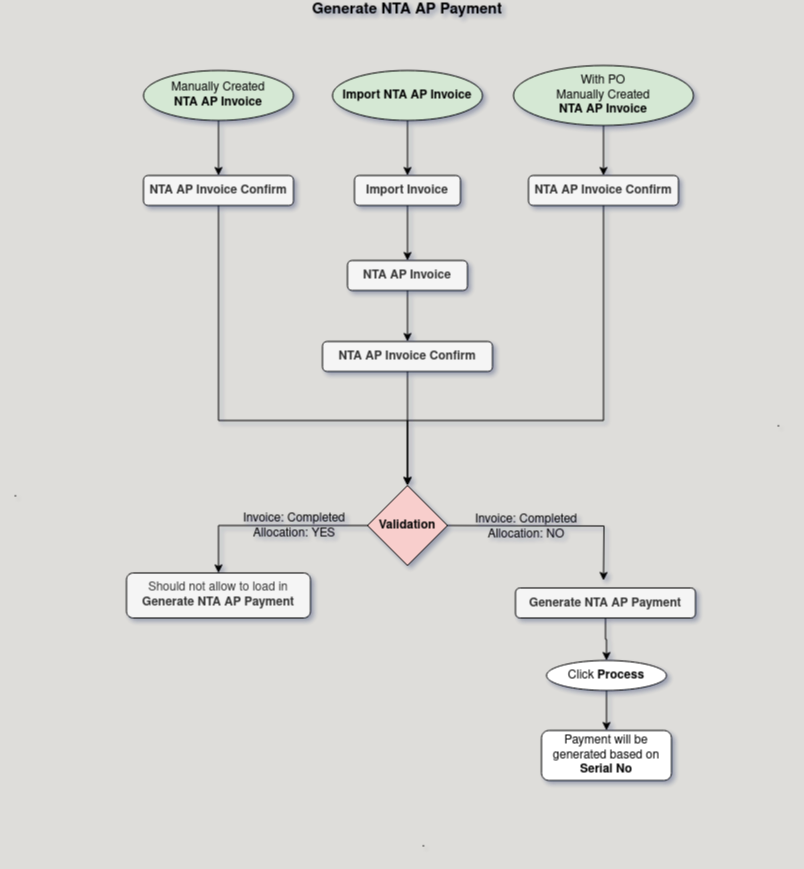

The diagram above was exported from draw.io. Its source (the exported page's mxGraphModel, read from the mxfile embedded in the PNG):
<mxGraphModel dx="1908" dy="1230" grid="1" gridSize="10" guides="1" tooltips="1" connect="1" arrows="1" fold="1" page="1" pageScale="1" pageWidth="827" pageHeight="1169" background="#deddda" math="0" shadow="1">
  <root>
    <mxCell id="WIyWlLk6GJQsqaUBKTNV-0" />
    <mxCell id="WIyWlLk6GJQsqaUBKTNV-1" parent="WIyWlLk6GJQsqaUBKTNV-0" />
    <mxCell id="zMmv4UTjwktglTN3xPC1-0" value="&lt;b&gt;Generate NTA AP Payment&lt;/b&gt;" style="text;html=1;align=center;verticalAlign=middle;whiteSpace=wrap;rounded=0;fontSize=15;shadow=0;textShadow=0;" vertex="1" parent="WIyWlLk6GJQsqaUBKTNV-1">
      <mxGeometry x="306" y="20" width="216" height="20" as="geometry" />
    </mxCell>
    <mxCell id="zMmv4UTjwktglTN3xPC1-26" style="edgeStyle=orthogonalEdgeStyle;rounded=0;orthogonalLoop=1;jettySize=auto;html=1;exitX=0.5;exitY=1;exitDx=0;exitDy=0;" edge="1" parent="WIyWlLk6GJQsqaUBKTNV-1" source="zMmv4UTjwktglTN3xPC1-1" target="zMmv4UTjwktglTN3xPC1-6">
      <mxGeometry relative="1" as="geometry" />
    </mxCell>
    <mxCell id="zMmv4UTjwktglTN3xPC1-1" value="Manually Created&lt;br&gt;&lt;b&gt;NTA AP Invoice&lt;/b&gt;" style="ellipse;whiteSpace=wrap;html=1;fillColor=#d5e8d4;strokeColor=default;" vertex="1" parent="WIyWlLk6GJQsqaUBKTNV-1">
      <mxGeometry x="150" y="90" width="150" height="50" as="geometry" />
    </mxCell>
    <mxCell id="zMmv4UTjwktglTN3xPC1-27" style="edgeStyle=orthogonalEdgeStyle;rounded=0;orthogonalLoop=1;jettySize=auto;html=1;exitX=0.5;exitY=1;exitDx=0;exitDy=0;" edge="1" parent="WIyWlLk6GJQsqaUBKTNV-1" source="zMmv4UTjwktglTN3xPC1-3" target="zMmv4UTjwktglTN3xPC1-7">
      <mxGeometry relative="1" as="geometry" />
    </mxCell>
    <mxCell id="zMmv4UTjwktglTN3xPC1-3" value="&lt;b&gt;Import NTA AP Invoice&lt;/b&gt;" style="ellipse;whiteSpace=wrap;html=1;fillColor=#d5e8d4;strokeColor=default;" vertex="1" parent="WIyWlLk6GJQsqaUBKTNV-1">
      <mxGeometry x="339" y="90" width="150" height="50" as="geometry" />
    </mxCell>
    <mxCell id="zMmv4UTjwktglTN3xPC1-31" style="edgeStyle=orthogonalEdgeStyle;rounded=0;orthogonalLoop=1;jettySize=auto;html=1;exitX=0.5;exitY=1;exitDx=0;exitDy=0;entryX=0.5;entryY=0;entryDx=0;entryDy=0;" edge="1" parent="WIyWlLk6GJQsqaUBKTNV-1" source="zMmv4UTjwktglTN3xPC1-6" target="zMmv4UTjwktglTN3xPC1-22">
      <mxGeometry relative="1" as="geometry">
        <Array as="points">
          <mxPoint x="225" y="440" />
          <mxPoint x="414" y="440" />
        </Array>
      </mxGeometry>
    </mxCell>
    <mxCell id="zMmv4UTjwktglTN3xPC1-6" value="&lt;b&gt;NTA AP Invoice Confirm&lt;/b&gt;" style="rounded=1;whiteSpace=wrap;html=1;fillColor=#f5f5f5;fontColor=#333333;strokeColor=default;" vertex="1" parent="WIyWlLk6GJQsqaUBKTNV-1">
      <mxGeometry x="150" y="195" width="150" height="30" as="geometry" />
    </mxCell>
    <mxCell id="zMmv4UTjwktglTN3xPC1-29" style="edgeStyle=orthogonalEdgeStyle;rounded=0;orthogonalLoop=1;jettySize=auto;html=1;exitX=0.5;exitY=1;exitDx=0;exitDy=0;entryX=0.5;entryY=0;entryDx=0;entryDy=0;" edge="1" parent="WIyWlLk6GJQsqaUBKTNV-1" source="zMmv4UTjwktglTN3xPC1-7" target="zMmv4UTjwktglTN3xPC1-8">
      <mxGeometry relative="1" as="geometry" />
    </mxCell>
    <mxCell id="zMmv4UTjwktglTN3xPC1-7" value="&lt;b&gt;Import Invoice&lt;/b&gt;" style="rounded=1;whiteSpace=wrap;html=1;fillColor=#f5f5f5;fontColor=#333333;strokeColor=default;" vertex="1" parent="WIyWlLk6GJQsqaUBKTNV-1">
      <mxGeometry x="361" y="195" width="106" height="30" as="geometry" />
    </mxCell>
    <mxCell id="zMmv4UTjwktglTN3xPC1-30" style="edgeStyle=orthogonalEdgeStyle;rounded=0;orthogonalLoop=1;jettySize=auto;html=1;exitX=0.5;exitY=1;exitDx=0;exitDy=0;" edge="1" parent="WIyWlLk6GJQsqaUBKTNV-1" source="zMmv4UTjwktglTN3xPC1-8" target="zMmv4UTjwktglTN3xPC1-9">
      <mxGeometry relative="1" as="geometry" />
    </mxCell>
    <mxCell id="zMmv4UTjwktglTN3xPC1-8" value="&lt;b&gt;NTA AP Invoice&lt;/b&gt;" style="rounded=1;whiteSpace=wrap;html=1;fillColor=#f5f5f5;fontColor=#333333;strokeColor=default;" vertex="1" parent="WIyWlLk6GJQsqaUBKTNV-1">
      <mxGeometry x="354" y="280" width="120" height="30" as="geometry" />
    </mxCell>
    <mxCell id="zMmv4UTjwktglTN3xPC1-33" style="edgeStyle=orthogonalEdgeStyle;rounded=0;orthogonalLoop=1;jettySize=auto;html=1;exitX=0.5;exitY=1;exitDx=0;exitDy=0;entryX=0.5;entryY=0;entryDx=0;entryDy=0;" edge="1" parent="WIyWlLk6GJQsqaUBKTNV-1" source="zMmv4UTjwktglTN3xPC1-9" target="zMmv4UTjwktglTN3xPC1-22">
      <mxGeometry relative="1" as="geometry" />
    </mxCell>
    <mxCell id="zMmv4UTjwktglTN3xPC1-9" value="&lt;b&gt;NTA AP Invoice Confirm&lt;/b&gt;" style="rounded=1;whiteSpace=wrap;html=1;fillColor=#f5f5f5;fontColor=#333333;strokeColor=default;" vertex="1" parent="WIyWlLk6GJQsqaUBKTNV-1">
      <mxGeometry x="329" y="361" width="170" height="30" as="geometry" />
    </mxCell>
    <mxCell id="zMmv4UTjwktglTN3xPC1-28" style="edgeStyle=orthogonalEdgeStyle;rounded=0;orthogonalLoop=1;jettySize=auto;html=1;exitX=0.5;exitY=1;exitDx=0;exitDy=0;" edge="1" parent="WIyWlLk6GJQsqaUBKTNV-1" source="zMmv4UTjwktglTN3xPC1-10" target="zMmv4UTjwktglTN3xPC1-16">
      <mxGeometry relative="1" as="geometry" />
    </mxCell>
    <mxCell id="zMmv4UTjwktglTN3xPC1-10" value="With PO&lt;br&gt;Manually Created&lt;br&gt;&lt;b&gt;NTA AP Invoice&lt;/b&gt; " style="ellipse;whiteSpace=wrap;html=1;fillColor=#d5e8d4;strokeColor=default;" vertex="1" parent="WIyWlLk6GJQsqaUBKTNV-1">
      <mxGeometry x="520" y="85" width="180" height="60" as="geometry" />
    </mxCell>
    <mxCell id="zMmv4UTjwktglTN3xPC1-32" style="edgeStyle=orthogonalEdgeStyle;rounded=0;orthogonalLoop=1;jettySize=auto;html=1;exitX=0.5;exitY=1;exitDx=0;exitDy=0;entryX=0.5;entryY=0;entryDx=0;entryDy=0;" edge="1" parent="WIyWlLk6GJQsqaUBKTNV-1" source="zMmv4UTjwktglTN3xPC1-16" target="zMmv4UTjwktglTN3xPC1-22">
      <mxGeometry relative="1" as="geometry">
        <Array as="points">
          <mxPoint x="610" y="440" />
          <mxPoint x="414" y="440" />
        </Array>
      </mxGeometry>
    </mxCell>
    <mxCell id="zMmv4UTjwktglTN3xPC1-16" value="&lt;b&gt;NTA AP Invoice Confirm&lt;/b&gt;" style="rounded=1;whiteSpace=wrap;html=1;fillColor=#f5f5f5;fontColor=#333333;strokeColor=default;" vertex="1" parent="WIyWlLk6GJQsqaUBKTNV-1">
      <mxGeometry x="535" y="195" width="150" height="30" as="geometry" />
    </mxCell>
    <mxCell id="zMmv4UTjwktglTN3xPC1-35" style="edgeStyle=orthogonalEdgeStyle;rounded=0;orthogonalLoop=1;jettySize=auto;html=1;exitX=1;exitY=0.5;exitDx=0;exitDy=0;entryX=0.5;entryY=0;entryDx=0;entryDy=0;" edge="1" parent="WIyWlLk6GJQsqaUBKTNV-1">
      <mxGeometry relative="1" as="geometry">
        <mxPoint x="454" y="545" as="sourcePoint" />
        <mxPoint x="610" y="600" as="targetPoint" />
      </mxGeometry>
    </mxCell>
    <mxCell id="zMmv4UTjwktglTN3xPC1-39" style="edgeStyle=orthogonalEdgeStyle;rounded=0;orthogonalLoop=1;jettySize=auto;html=1;exitX=0;exitY=0.5;exitDx=0;exitDy=0;entryX=0.5;entryY=0;entryDx=0;entryDy=0;" edge="1" parent="WIyWlLk6GJQsqaUBKTNV-1" source="zMmv4UTjwktglTN3xPC1-22" target="zMmv4UTjwktglTN3xPC1-38">
      <mxGeometry relative="1" as="geometry" />
    </mxCell>
    <mxCell id="zMmv4UTjwktglTN3xPC1-22" value="&lt;b&gt;Validation&lt;/b&gt;" style="rhombus;whiteSpace=wrap;html=1;fillColor=#f8cecc;strokeColor=default;" vertex="1" parent="WIyWlLk6GJQsqaUBKTNV-1">
      <mxGeometry x="374" y="505" width="80" height="80" as="geometry" />
    </mxCell>
    <mxCell id="zMmv4UTjwktglTN3xPC1-43" style="edgeStyle=orthogonalEdgeStyle;rounded=0;orthogonalLoop=1;jettySize=auto;html=1;exitX=0.5;exitY=1;exitDx=0;exitDy=0;entryX=0.5;entryY=0;entryDx=0;entryDy=0;" edge="1" parent="WIyWlLk6GJQsqaUBKTNV-1" source="zMmv4UTjwktglTN3xPC1-34" target="zMmv4UTjwktglTN3xPC1-41">
      <mxGeometry relative="1" as="geometry" />
    </mxCell>
    <mxCell id="zMmv4UTjwktglTN3xPC1-34" value="&lt;b&gt;Generate NTA AP Payment&lt;br&gt;&lt;/b&gt;" style="rounded=1;whiteSpace=wrap;html=1;fillColor=#f5f5f5;fontColor=#333333;strokeColor=default;" vertex="1" parent="WIyWlLk6GJQsqaUBKTNV-1">
      <mxGeometry x="522" y="607.5" width="180" height="30" as="geometry" />
    </mxCell>
    <mxCell id="zMmv4UTjwktglTN3xPC1-36" value="Invoice: Completed&lt;br&gt;Allocation: NO" style="rounded=0;whiteSpace=wrap;html=1;fillColor=none;strokeColor=none;" vertex="1" parent="WIyWlLk6GJQsqaUBKTNV-1">
      <mxGeometry x="473" y="517" width="120" height="60" as="geometry" />
    </mxCell>
    <mxCell id="zMmv4UTjwktglTN3xPC1-38" value="Should not allow to load in &lt;b&gt;Generate NTA AP Payment&lt;/b&gt;" style="rounded=1;whiteSpace=wrap;html=1;fillColor=#f5f5f5;fontColor=#333333;strokeColor=default;" vertex="1" parent="WIyWlLk6GJQsqaUBKTNV-1">
      <mxGeometry x="133" y="592.5" width="184" height="45" as="geometry" />
    </mxCell>
    <mxCell id="zMmv4UTjwktglTN3xPC1-40" value="Invoice: Completed&lt;br&gt;Allocation: YES" style="rounded=0;whiteSpace=wrap;html=1;fillColor=none;strokeColor=none;" vertex="1" parent="WIyWlLk6GJQsqaUBKTNV-1">
      <mxGeometry x="241" y="516" width="120" height="60" as="geometry" />
    </mxCell>
    <mxCell id="zMmv4UTjwktglTN3xPC1-44" style="edgeStyle=orthogonalEdgeStyle;rounded=0;orthogonalLoop=1;jettySize=auto;html=1;exitX=0.5;exitY=1;exitDx=0;exitDy=0;" edge="1" parent="WIyWlLk6GJQsqaUBKTNV-1" source="zMmv4UTjwktglTN3xPC1-41" target="zMmv4UTjwktglTN3xPC1-42">
      <mxGeometry relative="1" as="geometry" />
    </mxCell>
    <mxCell id="zMmv4UTjwktglTN3xPC1-41" value="Click &lt;b&gt;Process&lt;/b&gt;" style="ellipse;whiteSpace=wrap;html=1;" vertex="1" parent="WIyWlLk6GJQsqaUBKTNV-1">
      <mxGeometry x="553" y="680" width="120" height="30" as="geometry" />
    </mxCell>
    <mxCell id="zMmv4UTjwktglTN3xPC1-42" value="Payment will be generated based on &lt;b&gt;Serial No&lt;/b&gt;" style="rounded=1;whiteSpace=wrap;html=1;" vertex="1" parent="WIyWlLk6GJQsqaUBKTNV-1">
      <mxGeometry x="548" y="750" width="130" height="50" as="geometry" />
    </mxCell>
    <mxCell id="zMmv4UTjwktglTN3xPC1-45" value="." style="text;html=1;align=center;verticalAlign=middle;resizable=0;points=[];autosize=1;strokeColor=none;fillColor=none;" vertex="1" parent="WIyWlLk6GJQsqaUBKTNV-1">
      <mxGeometry x="7" y="498" width="30" height="30" as="geometry" />
    </mxCell>
    <mxCell id="zMmv4UTjwktglTN3xPC1-46" value="." style="text;html=1;align=center;verticalAlign=middle;resizable=0;points=[];autosize=1;strokeColor=none;fillColor=none;" vertex="1" parent="WIyWlLk6GJQsqaUBKTNV-1">
      <mxGeometry x="770" y="428" width="30" height="30" as="geometry" />
    </mxCell>
    <mxCell id="zMmv4UTjwktglTN3xPC1-47" value="." style="text;html=1;align=center;verticalAlign=middle;resizable=0;points=[];autosize=1;strokeColor=none;fillColor=none;" vertex="1" parent="WIyWlLk6GJQsqaUBKTNV-1">
      <mxGeometry x="415" y="848" width="30" height="30" as="geometry" />
    </mxCell>
  </root>
</mxGraphModel>